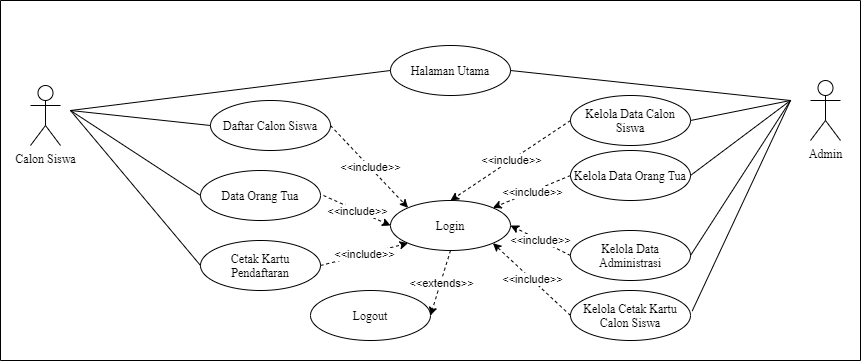

The diagram above was exported from draw.io. Its source (the exported page's mxGraphModel, read from the mxfile embedded in the PNG):
<mxGraphModel dx="768" dy="482" grid="1" gridSize="10" guides="1" tooltips="1" connect="1" arrows="1" fold="1" page="1" pageScale="1" pageWidth="827" pageHeight="1169" math="0" shadow="0">
  <root>
    <mxCell id="0" />
    <mxCell id="1" parent="0" />
    <mxCell id="n-JJDGW07J19Obc_TulB-1" value="Calon Siswa" style="shape=umlActor;verticalLabelPosition=bottom;verticalAlign=top;html=1;outlineConnect=0;fontFamily=Times New Roman;" vertex="1" parent="1">
      <mxGeometry x="40" y="165" width="30" height="60" as="geometry" />
    </mxCell>
    <mxCell id="n-JJDGW07J19Obc_TulB-2" value="Halaman Utama" style="ellipse;whiteSpace=wrap;html=1;fontFamily=Times New Roman;" vertex="1" parent="1">
      <mxGeometry x="400" y="125" width="120" height="50" as="geometry" />
    </mxCell>
    <mxCell id="n-JJDGW07J19Obc_TulB-3" value="Daftar Calon Siswa" style="ellipse;whiteSpace=wrap;html=1;fontFamily=Times New Roman;" vertex="1" parent="1">
      <mxGeometry x="220" y="180" width="120" height="50" as="geometry" />
    </mxCell>
    <mxCell id="n-JJDGW07J19Obc_TulB-4" value="Login" style="ellipse;whiteSpace=wrap;html=1;fontFamily=Times New Roman;" vertex="1" parent="1">
      <mxGeometry x="400" y="280" width="120" height="50" as="geometry" />
    </mxCell>
    <mxCell id="n-JJDGW07J19Obc_TulB-5" value="Data Orang Tua" style="ellipse;whiteSpace=wrap;html=1;fontFamily=Times New Roman;" vertex="1" parent="1">
      <mxGeometry x="210" y="250" width="120" height="50" as="geometry" />
    </mxCell>
    <mxCell id="n-JJDGW07J19Obc_TulB-6" value="Cetak Kartu Pendaftaran" style="ellipse;whiteSpace=wrap;html=1;fontFamily=Times New Roman;" vertex="1" parent="1">
      <mxGeometry x="210" y="320" width="120" height="50" as="geometry" />
    </mxCell>
    <mxCell id="n-JJDGW07J19Obc_TulB-7" value="" style="endArrow=none;html=1;fontFamily=Times New Roman;entryX=0;entryY=0.5;entryDx=0;entryDy=0;" edge="1" parent="1" target="n-JJDGW07J19Obc_TulB-2">
      <mxGeometry width="50" height="50" relative="1" as="geometry">
        <mxPoint x="80" y="190" as="sourcePoint" />
        <mxPoint x="150" y="140" as="targetPoint" />
      </mxGeometry>
    </mxCell>
    <mxCell id="n-JJDGW07J19Obc_TulB-8" value="" style="endArrow=none;html=1;fontFamily=Times New Roman;entryX=0;entryY=0.5;entryDx=0;entryDy=0;" edge="1" parent="1" target="n-JJDGW07J19Obc_TulB-3">
      <mxGeometry width="50" height="50" relative="1" as="geometry">
        <mxPoint x="80" y="190" as="sourcePoint" />
        <mxPoint x="160" y="200" as="targetPoint" />
      </mxGeometry>
    </mxCell>
    <mxCell id="n-JJDGW07J19Obc_TulB-9" value="" style="endArrow=none;html=1;fontFamily=Times New Roman;entryX=0;entryY=0.5;entryDx=0;entryDy=0;" edge="1" parent="1" target="n-JJDGW07J19Obc_TulB-5">
      <mxGeometry width="50" height="50" relative="1" as="geometry">
        <mxPoint x="80" y="190" as="sourcePoint" />
        <mxPoint x="180" y="240" as="targetPoint" />
      </mxGeometry>
    </mxCell>
    <mxCell id="n-JJDGW07J19Obc_TulB-10" value="" style="endArrow=none;html=1;fontFamily=Times New Roman;entryX=0;entryY=0.5;entryDx=0;entryDy=0;" edge="1" parent="1" target="n-JJDGW07J19Obc_TulB-6">
      <mxGeometry width="50" height="50" relative="1" as="geometry">
        <mxPoint x="80" y="190" as="sourcePoint" />
        <mxPoint x="190" y="300" as="targetPoint" />
      </mxGeometry>
    </mxCell>
    <mxCell id="n-JJDGW07J19Obc_TulB-11" value="" style="endArrow=classic;html=1;fontFamily=Times New Roman;dashed=1;entryX=0;entryY=1;entryDx=0;entryDy=0;exitX=1;exitY=0.5;exitDx=0;exitDy=0;" edge="1" parent="1" source="n-JJDGW07J19Obc_TulB-6" target="n-JJDGW07J19Obc_TulB-4">
      <mxGeometry relative="1" as="geometry">
        <mxPoint x="340" y="410" as="sourcePoint" />
        <mxPoint x="440" y="410" as="targetPoint" />
      </mxGeometry>
    </mxCell>
    <mxCell id="n-JJDGW07J19Obc_TulB-12" value="&amp;lt;&amp;lt;include&amp;gt;&amp;gt;" style="edgeLabel;resizable=0;html=1;align=center;verticalAlign=middle;" connectable="0" vertex="1" parent="n-JJDGW07J19Obc_TulB-11">
      <mxGeometry relative="1" as="geometry" />
    </mxCell>
    <mxCell id="n-JJDGW07J19Obc_TulB-13" value="" style="endArrow=classic;html=1;fontFamily=Times New Roman;dashed=1;entryX=0;entryY=0.5;entryDx=0;entryDy=0;exitX=1.025;exitY=0.5;exitDx=0;exitDy=0;exitPerimeter=0;" edge="1" parent="1" source="n-JJDGW07J19Obc_TulB-5" target="n-JJDGW07J19Obc_TulB-4">
      <mxGeometry relative="1" as="geometry">
        <mxPoint x="330" y="315" as="sourcePoint" />
        <mxPoint x="424" y="205" as="targetPoint" />
      </mxGeometry>
    </mxCell>
    <mxCell id="n-JJDGW07J19Obc_TulB-14" value="&amp;lt;&amp;lt;include&amp;gt;&amp;gt;" style="edgeLabel;resizable=0;html=1;align=center;verticalAlign=middle;" connectable="0" vertex="1" parent="n-JJDGW07J19Obc_TulB-13">
      <mxGeometry relative="1" as="geometry" />
    </mxCell>
    <mxCell id="n-JJDGW07J19Obc_TulB-15" value="" style="endArrow=classic;html=1;fontFamily=Times New Roman;dashed=1;entryX=0;entryY=0;entryDx=0;entryDy=0;exitX=1;exitY=0.5;exitDx=0;exitDy=0;" edge="1" parent="1" source="n-JJDGW07J19Obc_TulB-3" target="n-JJDGW07J19Obc_TulB-4">
      <mxGeometry relative="1" as="geometry">
        <mxPoint x="333" y="235" as="sourcePoint" />
        <mxPoint x="424.00000000000364" y="205" as="targetPoint" />
      </mxGeometry>
    </mxCell>
    <mxCell id="n-JJDGW07J19Obc_TulB-16" value="&amp;lt;&amp;lt;include&amp;gt;&amp;gt;" style="edgeLabel;resizable=0;html=1;align=center;verticalAlign=middle;" connectable="0" vertex="1" parent="n-JJDGW07J19Obc_TulB-15">
      <mxGeometry relative="1" as="geometry" />
    </mxCell>
    <mxCell id="n-JJDGW07J19Obc_TulB-17" value="Admin" style="shape=umlActor;verticalLabelPosition=bottom;verticalAlign=top;html=1;outlineConnect=0;fontFamily=Times New Roman;" vertex="1" parent="1">
      <mxGeometry x="820" y="160" width="30" height="60" as="geometry" />
    </mxCell>
    <mxCell id="n-JJDGW07J19Obc_TulB-18" value="" style="endArrow=none;html=1;fontFamily=Times New Roman;exitX=1;exitY=0.5;exitDx=0;exitDy=0;" edge="1" parent="1" source="n-JJDGW07J19Obc_TulB-2">
      <mxGeometry width="50" height="50" relative="1" as="geometry">
        <mxPoint x="590" y="210" as="sourcePoint" />
        <mxPoint x="800" y="180" as="targetPoint" />
      </mxGeometry>
    </mxCell>
    <mxCell id="n-JJDGW07J19Obc_TulB-19" value="Kelola Data Calon Siswa" style="ellipse;whiteSpace=wrap;html=1;fontFamily=Times New Roman;" vertex="1" parent="1">
      <mxGeometry x="580" y="175" width="120" height="50" as="geometry" />
    </mxCell>
    <mxCell id="n-JJDGW07J19Obc_TulB-20" value="Kelola Data Orang Tua" style="ellipse;whiteSpace=wrap;html=1;fontFamily=Times New Roman;" vertex="1" parent="1">
      <mxGeometry x="580" y="230" width="120" height="50" as="geometry" />
    </mxCell>
    <mxCell id="n-JJDGW07J19Obc_TulB-21" value="Kelola Data Administrasi" style="ellipse;whiteSpace=wrap;html=1;fontFamily=Times New Roman;" vertex="1" parent="1">
      <mxGeometry x="580" y="310" width="120" height="50" as="geometry" />
    </mxCell>
    <mxCell id="n-JJDGW07J19Obc_TulB-22" value="Kelola Cetak Kartu Calon Siswa" style="ellipse;whiteSpace=wrap;html=1;fontFamily=Times New Roman;" vertex="1" parent="1">
      <mxGeometry x="580" y="370" width="120" height="50" as="geometry" />
    </mxCell>
    <mxCell id="n-JJDGW07J19Obc_TulB-23" value="" style="endArrow=classic;html=1;fontFamily=Times New Roman;dashed=1;entryX=1;entryY=1;entryDx=0;entryDy=0;exitX=0;exitY=0.5;exitDx=0;exitDy=0;" edge="1" parent="1" source="n-JJDGW07J19Obc_TulB-22" target="n-JJDGW07J19Obc_TulB-4">
      <mxGeometry relative="1" as="geometry">
        <mxPoint x="330" y="315" as="sourcePoint" />
        <mxPoint x="427.57359312880703" y="252.67766952966383" as="targetPoint" />
      </mxGeometry>
    </mxCell>
    <mxCell id="n-JJDGW07J19Obc_TulB-24" value="&amp;lt;&amp;lt;include&amp;gt;&amp;gt;" style="edgeLabel;resizable=0;html=1;align=center;verticalAlign=middle;" connectable="0" vertex="1" parent="n-JJDGW07J19Obc_TulB-23">
      <mxGeometry relative="1" as="geometry" />
    </mxCell>
    <mxCell id="n-JJDGW07J19Obc_TulB-25" value="" style="endArrow=classic;html=1;fontFamily=Times New Roman;dashed=1;entryX=1;entryY=0.5;entryDx=0;entryDy=0;exitX=0;exitY=0.5;exitDx=0;exitDy=0;" edge="1" parent="1" source="n-JJDGW07J19Obc_TulB-21" target="n-JJDGW07J19Obc_TulB-4">
      <mxGeometry relative="1" as="geometry">
        <mxPoint x="590" y="405" as="sourcePoint" />
        <mxPoint x="512.426406871193" y="252.67766952966372" as="targetPoint" />
      </mxGeometry>
    </mxCell>
    <mxCell id="n-JJDGW07J19Obc_TulB-26" value="&amp;lt;&amp;lt;include&amp;gt;&amp;gt;" style="edgeLabel;resizable=0;html=1;align=center;verticalAlign=middle;" connectable="0" vertex="1" parent="n-JJDGW07J19Obc_TulB-25">
      <mxGeometry relative="1" as="geometry" />
    </mxCell>
    <mxCell id="n-JJDGW07J19Obc_TulB-27" value="" style="endArrow=classic;html=1;fontFamily=Times New Roman;dashed=1;entryX=1;entryY=0;entryDx=0;entryDy=0;exitX=0;exitY=0.5;exitDx=0;exitDy=0;" edge="1" parent="1" source="n-JJDGW07J19Obc_TulB-20" target="n-JJDGW07J19Obc_TulB-4">
      <mxGeometry relative="1" as="geometry">
        <mxPoint x="590" y="345" as="sourcePoint" />
        <mxPoint x="530" y="235" as="targetPoint" />
      </mxGeometry>
    </mxCell>
    <mxCell id="n-JJDGW07J19Obc_TulB-28" value="&amp;lt;&amp;lt;include&amp;gt;&amp;gt;" style="edgeLabel;resizable=0;html=1;align=center;verticalAlign=middle;" connectable="0" vertex="1" parent="n-JJDGW07J19Obc_TulB-27">
      <mxGeometry relative="1" as="geometry" />
    </mxCell>
    <mxCell id="n-JJDGW07J19Obc_TulB-29" value="" style="endArrow=classic;html=1;fontFamily=Times New Roman;dashed=1;entryX=0.5;entryY=0;entryDx=0;entryDy=0;exitX=0;exitY=0.5;exitDx=0;exitDy=0;" edge="1" parent="1" source="n-JJDGW07J19Obc_TulB-19" target="n-JJDGW07J19Obc_TulB-4">
      <mxGeometry relative="1" as="geometry">
        <mxPoint x="589.9999999999998" y="265" as="sourcePoint" />
        <mxPoint x="512.5729561841933" y="297.383604337575" as="targetPoint" />
      </mxGeometry>
    </mxCell>
    <mxCell id="n-JJDGW07J19Obc_TulB-30" value="&amp;lt;&amp;lt;include&amp;gt;&amp;gt;" style="edgeLabel;resizable=0;html=1;align=center;verticalAlign=middle;" connectable="0" vertex="1" parent="n-JJDGW07J19Obc_TulB-29">
      <mxGeometry relative="1" as="geometry" />
    </mxCell>
    <mxCell id="n-JJDGW07J19Obc_TulB-31" value="" style="endArrow=none;html=1;fontFamily=Times New Roman;" edge="1" parent="1">
      <mxGeometry width="50" height="50" relative="1" as="geometry">
        <mxPoint x="10" y="440" as="sourcePoint" />
        <mxPoint x="10" y="80" as="targetPoint" />
      </mxGeometry>
    </mxCell>
    <mxCell id="n-JJDGW07J19Obc_TulB-32" value="" style="endArrow=none;html=1;fontFamily=Times New Roman;" edge="1" parent="1">
      <mxGeometry width="50" height="50" relative="1" as="geometry">
        <mxPoint x="870" y="440" as="sourcePoint" />
        <mxPoint x="870" y="80" as="targetPoint" />
      </mxGeometry>
    </mxCell>
    <mxCell id="n-JJDGW07J19Obc_TulB-33" value="" style="endArrow=none;html=1;fontFamily=Times New Roman;" edge="1" parent="1">
      <mxGeometry width="50" height="50" relative="1" as="geometry">
        <mxPoint x="10" y="80" as="sourcePoint" />
        <mxPoint x="870" y="80" as="targetPoint" />
      </mxGeometry>
    </mxCell>
    <mxCell id="n-JJDGW07J19Obc_TulB-34" value="" style="endArrow=none;html=1;fontFamily=Times New Roman;" edge="1" parent="1">
      <mxGeometry width="50" height="50" relative="1" as="geometry">
        <mxPoint x="10" y="440" as="sourcePoint" />
        <mxPoint x="870" y="440" as="targetPoint" />
      </mxGeometry>
    </mxCell>
    <mxCell id="n-JJDGW07J19Obc_TulB-35" value="" style="endArrow=none;html=1;fontFamily=Times New Roman;exitX=1;exitY=0.5;exitDx=0;exitDy=0;" edge="1" parent="1" source="n-JJDGW07J19Obc_TulB-19">
      <mxGeometry width="50" height="50" relative="1" as="geometry">
        <mxPoint x="530" y="160" as="sourcePoint" />
        <mxPoint x="800" y="180" as="targetPoint" />
      </mxGeometry>
    </mxCell>
    <mxCell id="n-JJDGW07J19Obc_TulB-36" value="" style="endArrow=none;html=1;fontFamily=Times New Roman;exitX=1;exitY=0.5;exitDx=0;exitDy=0;" edge="1" parent="1" source="n-JJDGW07J19Obc_TulB-20">
      <mxGeometry width="50" height="50" relative="1" as="geometry">
        <mxPoint x="710" y="210" as="sourcePoint" />
        <mxPoint x="800" y="180" as="targetPoint" />
      </mxGeometry>
    </mxCell>
    <mxCell id="n-JJDGW07J19Obc_TulB-37" value="" style="endArrow=none;html=1;fontFamily=Times New Roman;exitX=1;exitY=0.5;exitDx=0;exitDy=0;" edge="1" parent="1" source="n-JJDGW07J19Obc_TulB-21">
      <mxGeometry width="50" height="50" relative="1" as="geometry">
        <mxPoint x="710" y="265" as="sourcePoint" />
        <mxPoint x="800" y="180" as="targetPoint" />
      </mxGeometry>
    </mxCell>
    <mxCell id="n-JJDGW07J19Obc_TulB-38" value="" style="endArrow=none;html=1;fontFamily=Times New Roman;exitX=1.014;exitY=0.411;exitDx=0;exitDy=0;exitPerimeter=0;" edge="1" parent="1" source="n-JJDGW07J19Obc_TulB-22">
      <mxGeometry width="50" height="50" relative="1" as="geometry">
        <mxPoint x="710" y="345" as="sourcePoint" />
        <mxPoint x="800" y="180" as="targetPoint" />
      </mxGeometry>
    </mxCell>
    <mxCell id="n-JJDGW07J19Obc_TulB-39" value="Logout" style="ellipse;whiteSpace=wrap;html=1;fontFamily=Times New Roman;" vertex="1" parent="1">
      <mxGeometry x="320" y="370" width="120" height="50" as="geometry" />
    </mxCell>
    <mxCell id="n-JJDGW07J19Obc_TulB-40" value="" style="endArrow=classic;html=1;fontFamily=Times New Roman;dashed=1;entryX=1;entryY=0.5;entryDx=0;entryDy=0;exitX=0.5;exitY=1;exitDx=0;exitDy=0;" edge="1" parent="1" source="n-JJDGW07J19Obc_TulB-4" target="n-JJDGW07J19Obc_TulB-39">
      <mxGeometry relative="1" as="geometry">
        <mxPoint x="590" y="405.0000000000001" as="sourcePoint" />
        <mxPoint x="512.5729561841968" y="332.61639566242627" as="targetPoint" />
      </mxGeometry>
    </mxCell>
    <mxCell id="n-JJDGW07J19Obc_TulB-41" value="&amp;lt;&amp;lt;extends&amp;gt;&amp;gt;" style="edgeLabel;resizable=0;html=1;align=center;verticalAlign=middle;" connectable="0" vertex="1" parent="n-JJDGW07J19Obc_TulB-40">
      <mxGeometry relative="1" as="geometry" />
    </mxCell>
  </root>
</mxGraphModel>